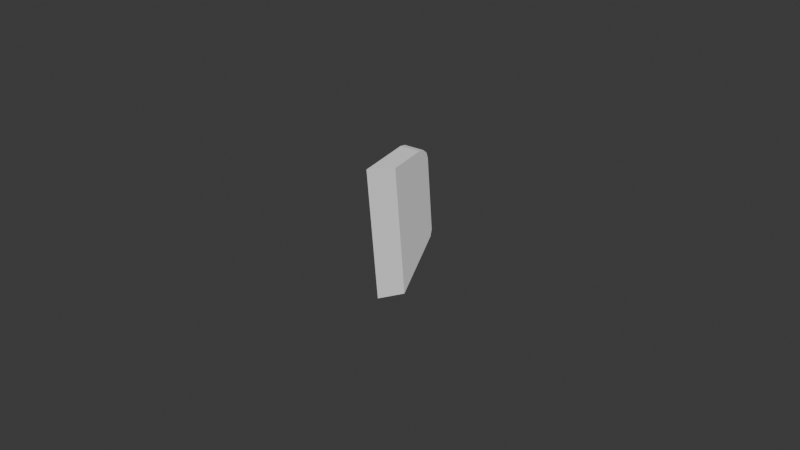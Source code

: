 # Source: UCX_TaskBoardCableWrapPostRight_007.blend  (saved by Blender 4.0.36; exported with 4.5.12 LTS)
import bpy
from mathutils import Matrix  # noqa: F401  (used for matrix-valued properties, if any)

bpy.ops.wm.read_factory_settings(use_empty=True)
scene = bpy.context.scene
scene.name = 'Scene'

# ---- collections
col_collection = bpy.data.collections.new('Collection'); scene.collection.children.link(col_collection)

# ---- world
world_world = bpy.data.worlds.new('World'); scene.world = world_world
world_world.use_nodes = True; world_world.node_tree.nodes.clear()
_N = world_world.node_tree.nodes; _L = world_world.node_tree.links
n0 = _N.new('ShaderNodeOutputWorld'); n0.name = 'World Output'; n0.location = (300, 300)
n1 = _N.new('ShaderNodeBackground'); n1.name = 'Background'; n1.location = (10, 300)
n1.inputs[0].default_value = (0.05088, 0.05088, 0.05088, 1.0)
_L.new(n1.outputs[0], n0.inputs[0])
n0.is_active_output = True
world_world.color = (0.05088, 0.05088, 0.05088)
world_world.use_sun_shadow = False
world_world.sun_shadow_jitter_overblur = 0.0

# ---- meshes
me_ucx_taskboardcablewrappostright_007 = bpy.data.meshes.new('UCX_TaskBoardCableWrapPostRight_007')
me_ucx_taskboardcablewrappostright_007.from_pydata([(0.002902, 0.008188, 0.01556), (0.003837, -0.007512, 0.01792), (0.00282, 0.01063, -0.008658), (-0.00243, -0.01246, 0.01744), (-0.002578, -0.008053, -0.02626), (0.003694, -0.003246, -0.02438), (-0.003721, 0.01024, -0.008675), (-0.003639, 0.007796, 0.01555), (-0.003391, 0.003506, 0.01906), (-0.003601, 0.007077, 0.01745), (-0.00351, 0.005507, 0.01873), (0.003031, 0.005899, 0.01875), (-0.003673, 0.009529, -0.01069), (0.002862, 0.01004, -0.01078), (0.00315, 0.003898, 0.01907), (0.00294, 0.007469, 0.01746)], [], [(0, 1, 2), (3, 4, 5), (2, 6, 7), (8, 3, 1), (0, 7, 9), (9, 10, 11), (11, 10, 8), (5, 4, 12), (2, 13, 12), (9, 8, 10), (13, 2, 5), (5, 2, 1), (1, 0, 14), (14, 0, 11), (11, 0, 15), (3, 5, 1), (2, 7, 0), (8, 1, 14), (0, 9, 15), (9, 11, 15), (11, 8, 14), (5, 12, 13), (2, 12, 6), (8, 7, 3), (3, 12, 4), (6, 12, 3), (6, 3, 7), (7, 8, 9)])
me_ucx_taskboardcablewrappostright_007.update()

# ---- objects
ob_ucx_taskboardcablewrappostright_007 = bpy.data.objects.new('UCX_TaskBoardCableWrapPostRight_007', me_ucx_taskboardcablewrappostright_007)

# ---- transforms, parenting, visibility, modifiers, constraints
ob_ucx_taskboardcablewrappostright_007.location = (0.0, 0.0, 0.0)

# ---- collection membership
col_collection.objects.link(ob_ucx_taskboardcablewrappostright_007)

# ---- scene / render settings (as saved in the file)
scene.frame_start = 1; scene.frame_end = 250; scene.frame_set(1)
scene.render.engine = 'BLENDER_EEVEE_NEXT'
scene.cycles.sampling_pattern = 'TABULATED_SOBOL'
bpy.context.view_layer.update()

# ---- added for rendering (the .blend has no active camera and no usable light): camera, sun
cam_auto = bpy.data.cameras.new('AutoCamera')
cam_auto.lens = 50.0
cam_auto.sensor_width = 36.0
cam_auto.clip_end = 1000.0
ob_auto_camera = bpy.data.objects.new('AutoCamera', cam_auto)
scene.collection.objects.link(ob_auto_camera)
ob_auto_camera.location = (0.185103, -0.222969, 0.144441)
ob_auto_camera.rotation_euler = (1.09748, -7.21219e-08, 0.694738)
scene.camera = ob_auto_camera
light_auto_sun = bpy.data.lights.new('AutoSun', 'SUN')
light_auto_sun.energy = 3.0
light_auto_sun.angle = 0.0523599
ob_auto_sun = bpy.data.objects.new('AutoSun', light_auto_sun)
scene.collection.objects.link(ob_auto_sun)
ob_auto_sun.rotation_euler = (0.872665, 0.174533, 0.523599)
bpy.context.view_layer.update()
